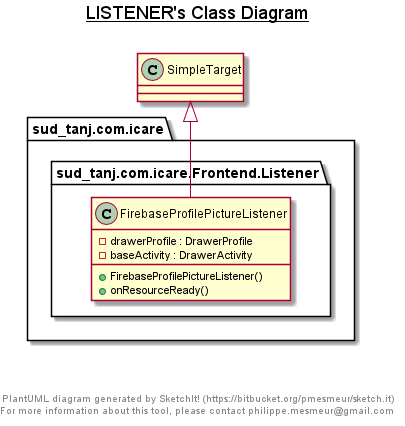

The diagram above was rendered by PlantUML. Its source (embedded in the PNG):
@startuml

title __LISTENER's Class Diagram__\n

  package sud_tanj.com.icare {
    package sud_tanj.com.icare.Frontend.Listener {
      class FirebaseProfilePictureListener {
          - drawerProfile : DrawerProfile
          - baseActivity : DrawerActivity
          + FirebaseProfilePictureListener()
          + onResourceReady()
      }
    }
  }
  

  FirebaseProfilePictureListener -up-|> SimpleTarget


right footer


PlantUML diagram generated by SketchIt! (https://bitbucket.org/pmesmeur/sketch.it)
For more information about this tool, please contact philippe.mesmeur@gmail.com
endfooter

@enduml